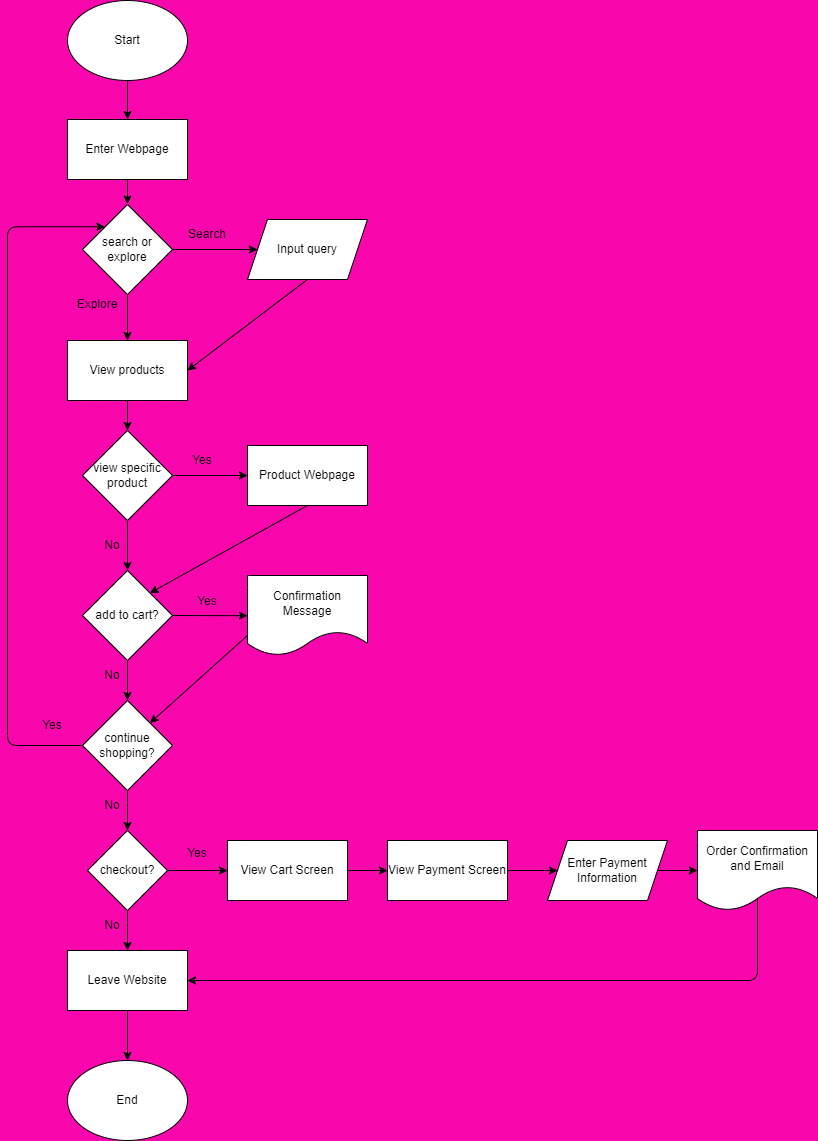

The diagram above was exported from draw.io. Its source (the exported page's mxGraphModel, read from the mxfile embedded in the PNG):
<mxGraphModel dx="720" dy="538" grid="1" gridSize="10" guides="1" tooltips="1" connect="1" arrows="1" fold="1" page="1" pageScale="1" pageWidth="850" pageHeight="1100" background="#f906ac" math="0" shadow="0">
  <root>
    <mxCell id="0" />
    <mxCell id="1" parent="0" />
    <mxCell id="9" style="edgeStyle=none;html=1;exitX=1;exitY=0;exitDx=0;exitDy=0;entryX=0;entryY=0.5;entryDx=0;entryDy=0;" edge="1" parent="1" target="14">
      <mxGeometry relative="1" as="geometry">
        <mxPoint x="320" y="269" as="targetPoint" />
        <mxPoint x="242.42640687119285" y="269" as="sourcePoint" />
      </mxGeometry>
    </mxCell>
    <mxCell id="23" style="edgeStyle=none;html=1;exitX=0.5;exitY=1;exitDx=0;exitDy=0;entryX=0.5;entryY=0;entryDx=0;entryDy=0;" edge="1" parent="1" target="22">
      <mxGeometry relative="1" as="geometry">
        <mxPoint x="200" y="314.5" as="sourcePoint" />
      </mxGeometry>
    </mxCell>
    <mxCell id="24" style="edgeStyle=none;html=1;exitX=0.5;exitY=1;exitDx=0;exitDy=0;entryX=1;entryY=0.5;entryDx=0;entryDy=0;" edge="1" parent="1" source="14" target="22">
      <mxGeometry relative="1" as="geometry" />
    </mxCell>
    <mxCell id="14" value="Input query" style="shape=parallelogram;perimeter=parallelogramPerimeter;whiteSpace=wrap;html=1;fixedSize=1;" vertex="1" parent="1">
      <mxGeometry x="320" y="239" width="120" height="60" as="geometry" />
    </mxCell>
    <mxCell id="19" style="edgeStyle=none;html=1;exitX=0.5;exitY=1;exitDx=0;exitDy=0;entryX=0.5;entryY=0;entryDx=0;entryDy=0;" edge="1" parent="1" source="15">
      <mxGeometry relative="1" as="geometry">
        <mxPoint x="200" y="223.5" as="targetPoint" />
      </mxGeometry>
    </mxCell>
    <mxCell id="15" value="Enter Webpage" style="rounded=0;whiteSpace=wrap;html=1;" vertex="1" parent="1">
      <mxGeometry x="140" y="139" width="120" height="60" as="geometry" />
    </mxCell>
    <mxCell id="18" style="edgeStyle=none;html=1;exitX=0.5;exitY=1;exitDx=0;exitDy=0;entryX=0.5;entryY=0;entryDx=0;entryDy=0;" edge="1" parent="1" source="16" target="15">
      <mxGeometry relative="1" as="geometry" />
    </mxCell>
    <mxCell id="16" value="Start" style="ellipse;whiteSpace=wrap;html=1;" vertex="1" parent="1">
      <mxGeometry x="140" y="20" width="120" height="80" as="geometry" />
    </mxCell>
    <mxCell id="20" value="Search" style="text;html=1;strokeColor=none;fillColor=none;align=center;verticalAlign=middle;whiteSpace=wrap;rounded=0;" vertex="1" parent="1">
      <mxGeometry x="250" y="239" width="60" height="30" as="geometry" />
    </mxCell>
    <mxCell id="33" style="edgeStyle=none;html=1;exitX=0.5;exitY=1;exitDx=0;exitDy=0;entryX=0.5;entryY=0;entryDx=0;entryDy=0;" edge="1" parent="1" source="22" target="26">
      <mxGeometry relative="1" as="geometry" />
    </mxCell>
    <mxCell id="22" value="View products" style="rounded=0;whiteSpace=wrap;html=1;" vertex="1" parent="1">
      <mxGeometry x="140" y="360" width="120" height="60" as="geometry" />
    </mxCell>
    <mxCell id="25" value="Explore" style="text;html=1;strokeColor=none;fillColor=none;align=center;verticalAlign=middle;whiteSpace=wrap;rounded=0;" vertex="1" parent="1">
      <mxGeometry x="140" y="309" width="60" height="30" as="geometry" />
    </mxCell>
    <mxCell id="37" style="edgeStyle=none;html=1;exitX=0.5;exitY=1;exitDx=0;exitDy=0;entryX=0.5;entryY=0;entryDx=0;entryDy=0;" edge="1" parent="1" source="26" target="36">
      <mxGeometry relative="1" as="geometry" />
    </mxCell>
    <mxCell id="39" style="edgeStyle=none;html=1;exitX=1;exitY=0.5;exitDx=0;exitDy=0;entryX=0;entryY=0.5;entryDx=0;entryDy=0;" edge="1" parent="1" source="26">
      <mxGeometry relative="1" as="geometry">
        <mxPoint x="320" y="495" as="targetPoint" />
      </mxGeometry>
    </mxCell>
    <mxCell id="26" value="view specific product" style="rhombus;whiteSpace=wrap;html=1;" vertex="1" parent="1">
      <mxGeometry x="155" y="450" width="90" height="90" as="geometry" />
    </mxCell>
    <mxCell id="46" style="edgeStyle=none;html=1;exitX=0.5;exitY=1;exitDx=0;exitDy=0;entryX=0.5;entryY=0;entryDx=0;entryDy=0;" edge="1" parent="1" source="36" target="45">
      <mxGeometry relative="1" as="geometry" />
    </mxCell>
    <mxCell id="47" style="edgeStyle=none;html=1;exitX=1;exitY=0.5;exitDx=0;exitDy=0;" edge="1" parent="1" source="36">
      <mxGeometry relative="1" as="geometry">
        <mxPoint x="320" y="635.1764705882354" as="targetPoint" />
      </mxGeometry>
    </mxCell>
    <mxCell id="36" value="add to cart?" style="rhombus;whiteSpace=wrap;html=1;" vertex="1" parent="1">
      <mxGeometry x="155" y="590" width="90" height="90" as="geometry" />
    </mxCell>
    <mxCell id="41" value="Yes" style="text;html=1;strokeColor=none;fillColor=none;align=center;verticalAlign=middle;whiteSpace=wrap;rounded=0;" vertex="1" parent="1">
      <mxGeometry x="245" y="465" width="60" height="30" as="geometry" />
    </mxCell>
    <mxCell id="42" value="No" style="text;html=1;strokeColor=none;fillColor=none;align=center;verticalAlign=middle;whiteSpace=wrap;rounded=0;" vertex="1" parent="1">
      <mxGeometry x="155" y="550" width="60" height="30" as="geometry" />
    </mxCell>
    <mxCell id="55" style="edgeStyle=orthogonalEdgeStyle;html=1;exitX=0;exitY=0.5;exitDx=0;exitDy=0;entryX=0;entryY=0;entryDx=0;entryDy=0;" edge="1" parent="1" source="45">
      <mxGeometry relative="1" as="geometry">
        <mxPoint x="177.5" y="246.2500000000001" as="targetPoint" />
        <Array as="points">
          <mxPoint x="80" y="765" />
          <mxPoint x="80" y="246" />
        </Array>
      </mxGeometry>
    </mxCell>
    <mxCell id="64" style="edgeStyle=none;html=1;exitX=0.5;exitY=1;exitDx=0;exitDy=0;entryX=0.5;entryY=0;entryDx=0;entryDy=0;" edge="1" parent="1" source="45" target="63">
      <mxGeometry relative="1" as="geometry" />
    </mxCell>
    <mxCell id="45" value="continue shopping?" style="rhombus;whiteSpace=wrap;html=1;" vertex="1" parent="1">
      <mxGeometry x="155" y="720" width="90" height="90" as="geometry" />
    </mxCell>
    <mxCell id="51" value="Yes" style="text;html=1;strokeColor=none;fillColor=none;align=center;verticalAlign=middle;whiteSpace=wrap;rounded=0;" vertex="1" parent="1">
      <mxGeometry x="250" y="606" width="60" height="30" as="geometry" />
    </mxCell>
    <mxCell id="53" value="No" style="text;html=1;strokeColor=none;fillColor=none;align=center;verticalAlign=middle;whiteSpace=wrap;rounded=0;" vertex="1" parent="1">
      <mxGeometry x="155" y="680" width="60" height="30" as="geometry" />
    </mxCell>
    <mxCell id="56" value="Yes" style="text;html=1;strokeColor=none;fillColor=none;align=center;verticalAlign=middle;whiteSpace=wrap;rounded=0;" vertex="1" parent="1">
      <mxGeometry x="95" y="730" width="60" height="30" as="geometry" />
    </mxCell>
    <mxCell id="62" style="edgeStyle=none;html=1;exitX=0;exitY=0.75;exitDx=0;exitDy=0;entryX=1;entryY=0;entryDx=0;entryDy=0;" edge="1" parent="1" source="59" target="45">
      <mxGeometry relative="1" as="geometry" />
    </mxCell>
    <mxCell id="59" value="Confirmation Message" style="shape=document;whiteSpace=wrap;html=1;boundedLbl=1;" vertex="1" parent="1">
      <mxGeometry x="320" y="595" width="120" height="80" as="geometry" />
    </mxCell>
    <mxCell id="68" style="edgeStyle=none;html=1;exitX=0.5;exitY=1;exitDx=0;exitDy=0;entryX=0.5;entryY=0;entryDx=0;entryDy=0;" edge="1" parent="1" source="63" target="66">
      <mxGeometry relative="1" as="geometry" />
    </mxCell>
    <mxCell id="72" style="edgeStyle=none;html=1;exitX=1;exitY=0.5;exitDx=0;exitDy=0;entryX=0;entryY=0.5;entryDx=0;entryDy=0;" edge="1" parent="1" source="63" target="71">
      <mxGeometry relative="1" as="geometry" />
    </mxCell>
    <mxCell id="63" value="checkout?" style="rhombus;whiteSpace=wrap;html=1;" vertex="1" parent="1">
      <mxGeometry x="160" y="850" width="80" height="80" as="geometry" />
    </mxCell>
    <mxCell id="65" value="No" style="text;html=1;strokeColor=none;fillColor=none;align=center;verticalAlign=middle;whiteSpace=wrap;rounded=0;" vertex="1" parent="1">
      <mxGeometry x="155" y="810" width="60" height="30" as="geometry" />
    </mxCell>
    <mxCell id="69" style="edgeStyle=none;html=1;exitX=0.5;exitY=1;exitDx=0;exitDy=0;entryX=0.5;entryY=0;entryDx=0;entryDy=0;" edge="1" parent="1" source="66" target="67">
      <mxGeometry relative="1" as="geometry" />
    </mxCell>
    <mxCell id="66" value="Leave Website" style="rounded=0;whiteSpace=wrap;html=1;" vertex="1" parent="1">
      <mxGeometry x="140" y="970" width="120" height="60" as="geometry" />
    </mxCell>
    <mxCell id="67" value="End" style="ellipse;whiteSpace=wrap;html=1;" vertex="1" parent="1">
      <mxGeometry x="140" y="1080" width="120" height="80" as="geometry" />
    </mxCell>
    <mxCell id="70" value="No" style="text;html=1;strokeColor=none;fillColor=none;align=center;verticalAlign=middle;whiteSpace=wrap;rounded=0;" vertex="1" parent="1">
      <mxGeometry x="155" y="930" width="60" height="30" as="geometry" />
    </mxCell>
    <mxCell id="78" style="edgeStyle=none;html=1;exitX=1;exitY=0.5;exitDx=0;exitDy=0;entryX=0;entryY=0.5;entryDx=0;entryDy=0;" edge="1" parent="1" source="71" target="75">
      <mxGeometry relative="1" as="geometry" />
    </mxCell>
    <mxCell id="71" value="View Cart Screen" style="rounded=0;whiteSpace=wrap;html=1;" vertex="1" parent="1">
      <mxGeometry x="300" y="860" width="120" height="60" as="geometry" />
    </mxCell>
    <mxCell id="73" value="Yes" style="text;html=1;strokeColor=none;fillColor=none;align=center;verticalAlign=middle;whiteSpace=wrap;rounded=0;" vertex="1" parent="1">
      <mxGeometry x="240" y="858" width="60" height="30" as="geometry" />
    </mxCell>
    <mxCell id="80" style="edgeStyle=none;html=1;exitX=1;exitY=0.5;exitDx=0;exitDy=0;entryX=0;entryY=0.5;entryDx=0;entryDy=0;" edge="1" parent="1" source="75" target="79">
      <mxGeometry relative="1" as="geometry" />
    </mxCell>
    <mxCell id="75" value="View Payment Screen" style="rounded=0;whiteSpace=wrap;html=1;" vertex="1" parent="1">
      <mxGeometry x="460" y="860" width="120" height="60" as="geometry" />
    </mxCell>
    <mxCell id="77" style="edgeStyle=none;html=1;exitX=0.5;exitY=1;exitDx=0;exitDy=0;entryX=1;entryY=0;entryDx=0;entryDy=0;" edge="1" parent="1" source="76" target="36">
      <mxGeometry relative="1" as="geometry" />
    </mxCell>
    <mxCell id="76" value="Product Webpage" style="rounded=0;whiteSpace=wrap;html=1;" vertex="1" parent="1">
      <mxGeometry x="320" y="465" width="120" height="60" as="geometry" />
    </mxCell>
    <mxCell id="82" style="edgeStyle=none;html=1;exitX=1;exitY=0.5;exitDx=0;exitDy=0;entryX=0;entryY=0.5;entryDx=0;entryDy=0;" edge="1" parent="1" source="79" target="81">
      <mxGeometry relative="1" as="geometry" />
    </mxCell>
    <mxCell id="79" value="Enter Payment Information" style="shape=parallelogram;perimeter=parallelogramPerimeter;whiteSpace=wrap;html=1;fixedSize=1;" vertex="1" parent="1">
      <mxGeometry x="620" y="860" width="120" height="60" as="geometry" />
    </mxCell>
    <mxCell id="83" style="edgeStyle=orthogonalEdgeStyle;html=1;entryX=1;entryY=0.5;entryDx=0;entryDy=0;exitX=0.5;exitY=0.76;exitDx=0;exitDy=0;exitPerimeter=0;" edge="1" parent="1" source="81" target="66">
      <mxGeometry relative="1" as="geometry">
        <mxPoint x="971.6666666666666" y="1120.0000000000002" as="targetPoint" />
        <Array as="points">
          <mxPoint x="830" y="1000" />
        </Array>
      </mxGeometry>
    </mxCell>
    <mxCell id="81" value="Order Confirmation and Email" style="shape=document;whiteSpace=wrap;html=1;boundedLbl=1;" vertex="1" parent="1">
      <mxGeometry x="770" y="850" width="120" height="80" as="geometry" />
    </mxCell>
    <mxCell id="85" value="search or explore" style="rhombus;whiteSpace=wrap;html=1;" vertex="1" parent="1">
      <mxGeometry x="155" y="224" width="90" height="90" as="geometry" />
    </mxCell>
  </root>
</mxGraphModel>